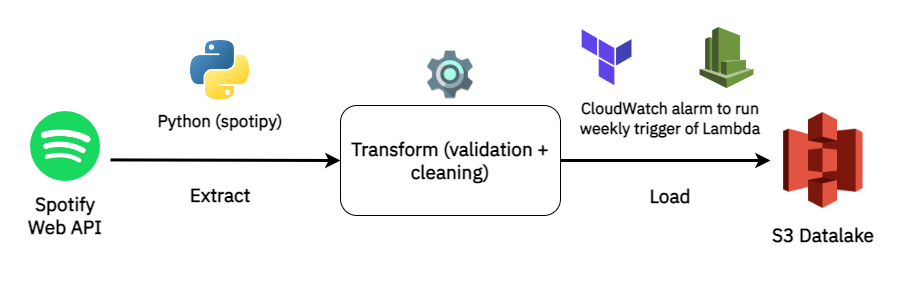

The diagram above was exported from draw.io. Its source (the exported page's mxGraphModel, read from the mxfile embedded in the PNG):
<mxGraphModel dx="1102" dy="857" grid="1" gridSize="10" guides="1" tooltips="1" connect="1" arrows="1" fold="1" page="1" pageScale="1" pageWidth="1920" pageHeight="1200" math="0" shadow="0">
  <root>
    <mxCell id="0" />
    <mxCell id="1" parent="0" />
    <mxCell id="lTY1YscZwsAdIwodXjm6-20" value="" style="rounded=0;whiteSpace=wrap;html=1;fontFamily=IBM Plex Sans;fontSource=https%3A%2F%2Ffonts.googleapis.com%2Fcss%3Ffamily%3DIBM%2BPlex%2BSans;fontSize=16;strokeColor=none;" parent="1" vertex="1">
      <mxGeometry x="60" y="320" width="900" height="280" as="geometry" />
    </mxCell>
    <mxCell id="lTY1YscZwsAdIwodXjm6-1" value="" style="shape=image;verticalLabelPosition=bottom;labelBackgroundColor=default;verticalAlign=top;aspect=fixed;imageAspect=0;image=https://upload.wikimedia.org/wikipedia/commons/thumb/1/19/Spotify_logo_without_text.svg/2048px-Spotify_logo_without_text.svg.png;" parent="1" vertex="1">
      <mxGeometry x="90" y="431" width="70" height="70" as="geometry" />
    </mxCell>
    <mxCell id="lTY1YscZwsAdIwodXjm6-2" value="Spotify Web API" style="text;html=1;strokeColor=none;fillColor=none;align=center;verticalAlign=middle;whiteSpace=wrap;rounded=0;fontFamily=IBM Plex Sans;fontSource=https%3A%2F%2Ffonts.googleapis.com%2Fcss%3Ffamily%3DIBM%2BPlex%2BSans;fontSize=19;fontStyle=1" parent="1" vertex="1">
      <mxGeometry x="85" y="510" width="80" height="50" as="geometry" />
    </mxCell>
    <mxCell id="lTY1YscZwsAdIwodXjm6-3" value="" style="shape=image;verticalLabelPosition=bottom;labelBackgroundColor=default;verticalAlign=top;aspect=fixed;imageAspect=0;image=https://cdn.worldvectorlogo.com/logos/aws-lambda.svg;" parent="1" vertex="1">
      <mxGeometry x="701.4" y="346.66" width="50.95" height="61.63" as="geometry" />
    </mxCell>
    <mxCell id="lTY1YscZwsAdIwodXjm6-4" value="" style="shape=image;verticalLabelPosition=bottom;labelBackgroundColor=default;verticalAlign=top;aspect=fixed;imageAspect=0;image=https://upload.wikimedia.org/wikipedia/commons/thumb/c/c3/Python-logo-notext.svg/1869px-Python-logo-notext.svg.png;clipPath=inset(0% 1.82% 10.33% 0%);" parent="1" vertex="1">
      <mxGeometry x="250" y="360" width="60" height="60" as="geometry" />
    </mxCell>
    <mxCell id="lTY1YscZwsAdIwodXjm6-5" value="" style="shape=image;verticalLabelPosition=bottom;labelBackgroundColor=default;verticalAlign=top;aspect=fixed;imageAspect=0;image=https://upload.wikimedia.org/wikipedia/commons/thumb/b/bc/Amazon-S3-Logo.svg/1712px-Amazon-S3-Logo.svg.png;" parent="1" vertex="1">
      <mxGeometry x="840" y="428.75" width="85.75" height="102.5" as="geometry" />
    </mxCell>
    <mxCell id="lTY1YscZwsAdIwodXjm6-6" value="Extract" style="text;html=1;strokeColor=none;fillColor=none;align=center;verticalAlign=middle;whiteSpace=wrap;rounded=0;fontFamily=IBM Plex Sans;fontSource=https%3A%2F%2Ffonts.googleapis.com%2Fcss%3Ffamily%3DIBM%2BPlex%2BSans;fontSize=19;fontStyle=1" parent="1" vertex="1">
      <mxGeometry x="240" y="500" width="80" height="30" as="geometry" />
    </mxCell>
    <mxCell id="lTY1YscZwsAdIwodXjm6-7" value="&lt;b&gt;Transform (validation + cleaning)&lt;/b&gt;" style="rounded=1;whiteSpace=wrap;html=1;fontFamily=IBM Plex Sans;fontSource=https%3A%2F%2Ffonts.googleapis.com%2Fcss%3Ffamily%3DIBM%2BPlex%2BSans;fontSize=19;" parent="1" vertex="1">
      <mxGeometry x="400" y="425" width="220" height="110" as="geometry" />
    </mxCell>
    <mxCell id="lTY1YscZwsAdIwodXjm6-10" value="S3 Datalake" style="text;html=1;strokeColor=none;fillColor=none;align=center;verticalAlign=middle;whiteSpace=wrap;rounded=0;fontFamily=IBM Plex Sans;fontSource=https%3A%2F%2Ffonts.googleapis.com%2Fcss%3Ffamily%3DIBM%2BPlex%2BSans;fontSize=19;fontStyle=1" parent="1" vertex="1">
      <mxGeometry x="817.8700000000001" y="530" width="130" height="50" as="geometry" />
    </mxCell>
    <mxCell id="lTY1YscZwsAdIwodXjm6-12" value="" style="shape=image;verticalLabelPosition=bottom;labelBackgroundColor=default;verticalAlign=top;aspect=fixed;imageAspect=0;image=https://www.bluematador.com/hs-fs/hubfs/blog/new/BM-Cloudwatch-post-icon.png?noresize&amp;width=200&amp;name=BM-Cloudwatch-post-icon.png;" parent="1" vertex="1">
      <mxGeometry x="752.35" y="343.32" width="68.31" height="68.31" as="geometry" />
    </mxCell>
    <mxCell id="lTY1YscZwsAdIwodXjm6-13" value="" style="endArrow=classic;html=1;rounded=0;fontFamily=IBM Plex Sans;fontSource=https%3A%2F%2Ffonts.googleapis.com%2Fcss%3Ffamily%3DIBM%2BPlex%2BSans;fontSize=19;exitX=1;exitY=0.5;exitDx=0;exitDy=0;strokeWidth=3;" parent="1" source="lTY1YscZwsAdIwodXjm6-7" edge="1">
      <mxGeometry width="50" height="50" relative="1" as="geometry">
        <mxPoint x="510" y="540" as="sourcePoint" />
        <mxPoint x="830" y="480" as="targetPoint" />
      </mxGeometry>
    </mxCell>
    <mxCell id="lTY1YscZwsAdIwodXjm6-14" value="" style="endArrow=classic;html=1;rounded=0;fontFamily=IBM Plex Sans;fontSource=https%3A%2F%2Ffonts.googleapis.com%2Fcss%3Ffamily%3DIBM%2BPlex%2BSans;fontSize=19;exitX=1;exitY=0.5;exitDx=0;exitDy=0;strokeWidth=3;entryX=0;entryY=0.5;entryDx=0;entryDy=0;" parent="1" target="lTY1YscZwsAdIwodXjm6-7" edge="1">
      <mxGeometry width="50" height="50" relative="1" as="geometry">
        <mxPoint x="170" y="479.41" as="sourcePoint" />
        <mxPoint x="380" y="479.41" as="targetPoint" />
      </mxGeometry>
    </mxCell>
    <mxCell id="lTY1YscZwsAdIwodXjm6-15" value="Load" style="text;html=1;strokeColor=none;fillColor=none;align=center;verticalAlign=middle;whiteSpace=wrap;rounded=0;fontFamily=IBM Plex Sans;fontSource=https%3A%2F%2Ffonts.googleapis.com%2Fcss%3Ffamily%3DIBM%2BPlex%2BSans;fontSize=19;fontStyle=1" parent="1" vertex="1">
      <mxGeometry x="690" y="501" width="80" height="30" as="geometry" />
    </mxCell>
    <mxCell id="lTY1YscZwsAdIwodXjm6-17" value="Python (spotipy)" style="text;html=1;strokeColor=none;fillColor=none;align=center;verticalAlign=middle;whiteSpace=wrap;rounded=0;fontFamily=IBM Plex Sans;fontSource=https%3A%2F%2Ffonts.googleapis.com%2Fcss%3Ffamily%3DIBM%2BPlex%2BSans;fontSize=17;fontStyle=1" parent="1" vertex="1">
      <mxGeometry x="215" y="426" width="130" height="30" as="geometry" />
    </mxCell>
    <mxCell id="lTY1YscZwsAdIwodXjm6-18" value="CloudWatch alarm to run weekly trigger of Lambda" style="text;html=1;strokeColor=none;fillColor=none;align=center;verticalAlign=middle;whiteSpace=wrap;rounded=0;fontFamily=IBM Plex Sans;fontSource=https%3A%2F%2Ffonts.googleapis.com%2Fcss%3Ffamily%3DIBM%2BPlex%2BSans;fontSize=16;fontStyle=1" parent="1" vertex="1">
      <mxGeometry x="625" y="423" width="210" height="30" as="geometry" />
    </mxCell>
    <mxCell id="lTY1YscZwsAdIwodXjm6-19" value="" style="shape=image;verticalLabelPosition=bottom;labelBackgroundColor=default;verticalAlign=top;aspect=fixed;imageAspect=0;image=https://images-na.ssl-images-amazon.com/images/I/51qs1z1-n9L.png;" parent="1" vertex="1">
      <mxGeometry x="484.09000000000003" y="368.19" width="51.81" height="51.81" as="geometry" />
    </mxCell>
    <mxCell id="pxQeISxrer03CB1a5KVa-1" value="" style="shape=image;verticalLabelPosition=bottom;labelBackgroundColor=default;verticalAlign=top;aspect=fixed;imageAspect=0;image=https://blogs.vmware.com/cloudprovider/files/2019/04/og-image-8b3e4f7d-blog-aspect-ratio.png;clipPath=inset(5.56% 19.33% 5.11% 19.67%);" parent="1" vertex="1">
      <mxGeometry x="639.35" y="347.29" width="54.63" height="60" as="geometry" />
    </mxCell>
  </root>
</mxGraphModel>